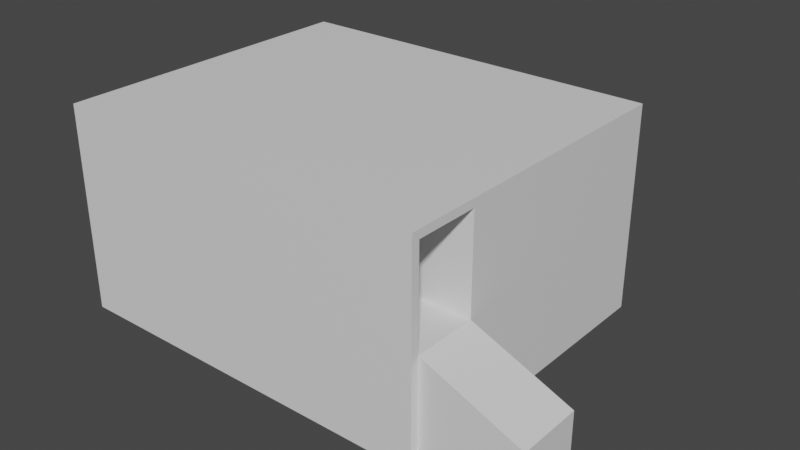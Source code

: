 # Source: square-test.blend  (saved by Blender 3.6.11; exported with 4.5.12 LTS)
import bpy
from mathutils import Matrix  # noqa: F401  (used for matrix-valued properties, if any)

bpy.ops.wm.read_factory_settings(use_empty=True)
scene = bpy.context.scene
scene.name = 'Scene'

# ---- collections
col_collection = bpy.data.collections.new('Collection'); scene.collection.children.link(col_collection)

# ---- materials (node trees are filled in below, after node groups)
mat_material = bpy.data.materials.new('Material')
mat_material.alpha_threshold = 0.0
mat_material.use_transparent_shadow = False
mat_material.roughness = 0.5
mat_material.line_color = (0.0, 0.0, 0.0, 1.0)

# ---- material node trees
mat_material.use_nodes = True; mat_material.node_tree.nodes.clear()
_N = mat_material.node_tree.nodes; _L = mat_material.node_tree.links
n0 = _N.new('ShaderNodeOutputMaterial'); n0.name = 'Material Output'; n0.location = (300, 300)
n1 = _N.new('ShaderNodeBsdfPrincipled'); n1.name = 'Principled BSDF'; n1.location = (10, 300)
n1.distribution = 'GGX'
n1.subsurface_method = 'RANDOM_WALK_SKIN'
n1.inputs[3].default_value = 1.45
n1.inputs[27].default_value = (0.0, 0.0, 0.0, 1.0)
n1.inputs[28].default_value = 1.0
_L.new(n1.outputs[0], n0.inputs[0])
n0.is_active_output = True

# ---- world
world_world = bpy.data.worlds.new('World'); scene.world = world_world
world_world.use_nodes = True; world_world.node_tree.nodes.clear()
_N = world_world.node_tree.nodes; _L = world_world.node_tree.links
n0 = _N.new('ShaderNodeOutputWorld'); n0.name = 'World Output'; n0.location = (300, 300)
n1 = _N.new('ShaderNodeBackground'); n1.name = 'Background'; n1.location = (10, 300)
n1.inputs[0].default_value = (0.05088, 0.05088, 0.05088, 1.0)
_L.new(n1.outputs[0], n0.inputs[0])
n0.is_active_output = True
world_world.color = (0.05088, 0.05088, 0.05088)
world_world.use_sun_shadow = False
world_world.sun_shadow_jitter_overblur = 0.0

# ---- meshes
me_cube = bpy.data.meshes.new('Cube')
me_cube.from_pydata([(11.0, -11.0, -4.0), (-1.0, -1.0, -4.0), (11.0, -1.0, 2.5), (11.0, -1.0, -4.0), (10.75, -1.25, -0.75), (-0.75, -1.25, -0.75), (11.0, -10.75, -0.75), (11.0, -10.75, -4.0), (11.0, -8.75, -4.0), (11.0, -8.75, -0.75), (10.75, -8.5, -0.75), (-1.0, -11.0, -4.0), (-0.75, -10.75, -0.75), (1.25, -11.0, -4.0), (1.25, -1.0, -0.75), (1.25, -1.0, -4.0), (1.25, -11.0, -0.75), (1.25, -1.25, -0.75), (1.25, -1.25, -4.0), (1.25, -10.75, -0.75), (1.25, -10.75, -4.0), (1.25, -8.75, -4.0), (1.25, -8.75, -0.75), (1.25, -8.5, -0.75), (1.25, -8.5, -4.0), (1.25, -11.0, -4.0), (1.25, -1.0, -0.75), (1.25, -1.25, -0.75), (1.25, -10.75, -0.75), (1.25, -8.75, -0.75), (1.25, -8.5, -0.75), (1.25, -1.0, -4.0), (1.25, -11.0, -0.75), (1.25, -1.25, -4.0), (1.25, -10.75, -4.0), (1.25, -8.75, -4.0), (1.25, -8.5, -4.0), (-1.0, -11.0, 2.5), (-1.0, -1.0, 2.5), (11.0, -11.0, 2.5), (11.0, -10.75, 2.5), (10.75, -1.25, 2.25), (-0.75, -1.25, 2.25), (1.25, -1.25, 2.25), (11.0, -8.75, 2.25), (10.75, -8.5, 2.5), (10.75, -8.75, 2.25), (1.25, -8.75, 2.25), (1.25, -1.25, 2.25), (1.25, -10.75, 2.5), (1.25, -1.0, 2.5), (1.25, -11.0, 2.5), (10.75, -1.25, 2.5), (-0.75, -3.875, 2.5), (1.25, -10.75, 2.5), (10.75, -8.75, 2.5), (-0.75, -10.75, 2.5), (1.25, -8.75, 2.5), (1.25, -8.5, 2.5), (1.25, -11.0, 2.5), (1.25, -8.5, 2.5), (1.25, -8.5, 2.25), (10.75, -8.5, 2.25), (10.75, -8.5, 2.5), (1.25, -1.0, 2.5), (-0.75, -8.5, 2.25), (1.25, -8.75, 2.5), (1.25, -8.75, 2.25), (-0.75, -8.75, 2.25), (-0.75, -8.75, 2.5), (10.75, -8.75, 2.5), (10.75, -8.75, 2.25), (1.25, -8.75, 2.25), (1.25, -8.75, 2.5), (1.25, -8.75, 2.5), (1.25, -8.75, 2.25), (-0.75, -8.75, 2.25), (-0.75, -8.75, 2.5), (10.75, -10.75, 2.5), (10.75, -10.75, 2.25), (11.0, -10.75, 2.25), (11.0, -10.75, 2.5), (10.75, -10.75, 2.5), (10.75, -10.75, 2.25), (1.25, -10.75, 2.25), (1.25, -10.75, 2.5), (1.25, -10.75, 2.5), (1.25, -10.75, 2.25), (-0.75, -10.75, 2.25), (-0.75, -10.75, 2.5), (14.0, -8.75, -2.0), (14.0, -10.75, -2.0), (14.0, -10.75, -4.0), (14.0, -8.75, -4.0)], [], [(6, 0, 7), (26, 3, 31), (16, 11, 13), (3, 33, 31), (37, 1, 11), (12, 19, 22), (8, 35, 36), (12, 22, 23), (27, 23, 30), (30, 22, 29), (29, 19, 28), (26, 17, 27), (28, 16, 32), (25, 16, 13), (18, 36, 24), (24, 35, 21), (21, 34, 20), (15, 33, 18), (20, 25, 13), (15, 26, 31), (2, 81, 44), (47, 71, 72), (48, 65, 42), (2, 44, 9), (37, 38, 1), (50, 52, 2), (45, 52, 41), (55, 73, 70), (57, 72, 73), (46, 70, 71), (66, 77, 74), (67, 74, 75), (69, 76, 77), (68, 75, 76), (81, 80, 44), (50, 26, 27, 43), (43, 27, 4, 41), (34, 35, 8, 7), (90, 9, 6, 91), (54, 28, 32, 59), (37, 11, 16, 51), (39, 0, 6, 40), (23, 17, 5, 12), (47, 29, 9, 46), (36, 33, 3, 8), (8, 3, 2, 9), (11, 1, 18, 24), (6, 9, 29, 28), (27, 17, 23), (30, 23, 22), (24, 21, 11), (21, 20, 11), (29, 22, 19), (15, 18, 1), (26, 14, 17), (28, 19, 16), (25, 32, 16), (20, 13, 11), (1, 14, 15), (0, 32, 25), (9, 44, 46), (51, 16, 19, 49), (10, 4, 27, 30), (86, 74, 77, 89), (18, 33, 36), (24, 36, 35), (21, 35, 34), (15, 31, 33), (20, 34, 25), (15, 14, 26), (47, 46, 71), (58, 30, 29, 47), (64, 14, 1, 38), (40, 6, 28, 54), (41, 4, 10, 45), (2, 3, 26, 50), (42, 5, 17, 48), (59, 32, 0, 39), (45, 10, 30, 58), (5, 42, 12), (48, 17, 14, 64), (49, 19, 12, 56), (51, 49, 56, 37), (81, 2, 52, 45), (38, 53, 64), (45, 55, 81), (56, 53, 38, 37), (39, 40, 54, 59), (55, 45, 58, 57), (56, 12, 42, 53), (47, 57, 58), (60, 61, 62, 63), (25, 34, 7, 0), (68, 65, 48, 67), (60, 50, 43, 61), (42, 65, 53), (63, 52, 50, 60), (61, 43, 41, 62), (62, 41, 52, 63), (69, 53, 65, 68), (55, 57, 73), (67, 48, 64, 66), (66, 64, 53, 69), (82, 70, 73, 85), (88, 76, 75, 87), (78, 79, 80, 81), (57, 47, 72), (46, 55, 70), (66, 69, 77), (67, 66, 74), (69, 68, 76), (68, 67, 75), (85, 84, 83, 82), (89, 88, 87, 86), (78, 55, 46, 79), (79, 46, 44, 80), (85, 73, 72, 84), (55, 78, 81), (83, 71, 70, 82), (89, 77, 76, 88), (87, 75, 74, 86), (84, 72, 71, 83), (92, 93, 90, 91), (92, 7, 8, 93), (90, 93, 8, 9), (91, 6, 7, 92)])
_uv = me_cube.uv_layers.new(name='UVMap')
_uv.uv.foreach_set('vector', [0.9534, 0.08667, 0.96, 0.1733, 0.9534, 0.1733, 0.6934, 0.26, 0.78, -8.664e-09, 0.78, 0.26, 0.94, 0.6667, 1.0, 0.7534, 0.94, 0.7534, 0.32, 0.26, 0.3133, -9.806e-10, 0.32, -1.272e-09, 0.3733, 0.32, 0.5467, -4.822e-09, 0.5467, 0.32, 0.32, 0.3405, 0.3733, 0.3405, 0.3733, 0.3938, 0.06, 0.26, 0.06, 1.009e-08, 0.06667, 9.802e-09, 0.32, 0.3405, 0.3733, 0.3938, 0.3733, 0.4005, 0.2333, 0.34, 0.2333, 0.34, 0.2333, 0.34, 0.2333, 0.34, 0.2333, 0.34, 0.2333, 0.34, 0.2333, 0.34, 0.2333, 0.34, 0.2333, 0.34, 0.2333, 0.34, 0.2333, 0.34, 0.2333, 0.34, 0.2333, 0.34, 0.2333, 0.34, 0.2333, 0.34, 0.2333, 0.34, 0.2333, 0.34, 0.2333, 0.34, 0.2333, 0.34, 0.2333, 0.34, 0.2333, 0.34, 0.2333, 0.34, 0.2333, 0.34, 0.2333, 0.34, 0.2333, 0.34, 0.2333, 0.34, 0.2333, 0.34, 0.2333, 0.34, 0.2333, 0.34, 0.2333, 0.34, 0.2333, 0.34, 0.2333, 0.34, 0.2333, 0.34, 0.2333, 0.34, 0.2333, 0.34, 0.2333, 0.34, 0.06, 0.6534, 0.06, 0.34, 0.06666, 0.3933, 0.2333, 0.34, 0.2333, 0.34, 0.2333, 0.34, 0.32, 0.9005, 0.3733, 0.6538, 0.3733, 0.9005, 0.06, 0.6534, 0.06666, 0.3933, 0.1467, 0.3933, 0.3733, 0.32, 0.3733, 2.755e-09, 0.5467, -4.822e-09, 0.6333, 0.32, 0.38, 0.3267, 0.3733, 0.32, 0.9, 0.5667, 0.9, 0.32, 0.9067, 0.32, 0.2333, 0.34, 0.2333, 0.34, 0.2333, 0.34, 0.2333, 0.34, 0.2333, 0.34, 0.2333, 0.34, 0.2333, 0.34, 0.2333, 0.34, 0.2333, 0.34, 0.2333, 0.34, 0.2333, 0.34, 0.2333, 0.34, 0.2333, 0.34, 0.2333, 0.34, 0.2333, 0.34, 0.2333, 0.34, 0.2333, 0.34, 0.2333, 0.34, 0.2333, 0.34, 0.2333, 0.34, 0.2333, 0.34, 0.06, 0.34, 0.06666, 0.34, 0.06666, 0.3933, 0.1467, 0.6534, 0.2333, 0.6534, 0.2333, 0.66, 0.1533, 0.66, 0.8734, 3.151e-09, 0.9534, -3.456e-10, 0.9534, 0.2533, 0.8734, 0.2533, 0.006667, 1.242e-08, 0.06, 1.009e-08, 0.06, 0.26, 0.006667, 0.26, 0.32, 0.3405, 0.32, 0.26, 0.3733, 0.26, 0.3733, 0.3405, 0.8867, 0.8333, 0.8867, 0.92, 0.88, 0.92, 0.88, 0.8333, 1.0, 0.58, 1.0, 0.7534, 0.94, 0.6667, 0.94, 0.58, 0.96, 0.0, 0.96, 0.1733, 0.9534, 0.08667, 0.9534, 0.0, 0.3733, 0.4005, 0.3733, 0.6471, 0.32, 0.6471, 0.32, 0.3405, 0.2333, 0.6467, 0.3133, 0.6467, 0.3133, 0.9067, 0.2333, 0.9, 0.06667, 9.802e-09, 0.3133, -9.806e-10, 0.32, 0.26, 0.06, 0.26, 0.2333, 0.3933, 0.2333, 0.6534, 0.06, 0.6534, 0.1467, 0.3933, 0.6067, 0.0, 0.6067, 0.32, 0.5467, 0.3133, 0.5467, 0.06667, 0.3733, 0.26, 0.32, 0.26, 0.32, 0.0, 0.3733, 0.0, 0.2333, 0.34, 0.2333, 0.34, 0.2333, 0.34, 0.2333, 0.34, 0.2333, 0.34, 0.2333, 0.34, 0.5467, 0.06667, 0.5467, 0.06, 0.6067, 0.0, 0.5467, 0.06, 0.5467, 0.006667, 0.6067, 0.0, 0.2333, 0.34, 0.2333, 0.34, 0.2333, 0.34, 0.5467, 0.32, 0.5467, 0.3133, 0.6067, 0.32, 0.2333, 0.34, 0.2333, 0.34, 0.2333, 0.34, 0.2333, 0.34, 0.2333, 0.34, 0.2333, 0.34, 0.2333, 0.34, 0.2333, 0.34, 0.2333, 0.34, 0.5467, 0.006667, 0.5467, 0.0, 0.6067, 0.0, 0.94, 0.9267, 1.0, 0.84, 1.0, 0.9267, 0.8067, 0.58, 0.72, 0.32, 0.8067, 0.32, 0.3133, 0.9067, 0.2333, 0.9067, 0.2333, 0.9, 0.8933, 0.8333, 0.8933, 0.92, 0.8867, 0.92, 0.8867, 0.8333, 0.62, 0.8867, 0.3733, 0.8867, 0.3733, 0.6334, 0.62, 0.6334, 0.7733, 0.26, 0.7733, 0.3133, 0.72, 0.3133, 0.72, 0.26, 0.2333, 0.34, 0.2333, 0.34, 0.2333, 0.34, 0.2333, 0.34, 0.2333, 0.34, 0.2333, 0.34, 0.2333, 0.34, 0.2333, 0.34, 0.2333, 0.34, 0.2333, 0.34, 0.2333, 0.34, 0.2333, 0.34, 0.2333, 0.34, 0.2333, 0.34, 0.2333, 0.34, 0.2333, 0.34, 0.2333, 0.34, 0.2333, 0.34, 0.2333, 0.34, 0.2333, 0.34, 0.2333, 0.34, 0.9, 0.8333, 0.9, 0.92, 0.8933, 0.92, 0.8933, 0.84, 1.0, 0.7534, 1.0, 0.84, 0.94, 0.9267, 0.94, 0.7534, 0.8067, 0.32, 0.8933, 0.32, 0.8933, 0.58, 0.8067, 0.58, 0.9067, 0.32, 0.9867, 0.32, 0.9867, 0.5667, 0.9, 0.5667, 0.6067, -1.087e-09, 0.78, -8.664e-09, 0.6934, 0.26, 0.6067, 0.26, 0.4267, 0.8867, 0.4267, 0.9667, 0.3733, 0.9667, 0.3733, 0.8867, 0.6333, 0.32, 0.72, 0.32, 0.8067, 0.58, 0.6333, 0.58, 0.06, 0.6534, 0.1467, 0.6534, 0.1467, 0.9067, 0.06, 0.9067, 0.32, 0.6467, 0.24, 0.6467, 0.32, 0.3405, 0.7867, 0.2533, 0.8667, 0.2533, 0.8667, 0.26, 0.78, 0.26, 0.8467, 0.8334, 0.8467, 0.92, 0.7933, 0.92, 0.7933, 0.8334, 0.06, 0.34, 0.06, 0.3467, 0.006666, 0.3467, 2.146e-09, 0.34, 0.3733, 0.6334, 0.3733, 0.32, 0.38, 0.3267, 0.38, 0.5733, 1.613e-08, 0.66, 0.006666, 0.53, 0.06, 0.66, 0.38, 0.5733, 0.38, 0.58, 0.3733, 0.6334, 0.006666, 0.3467, 0.006666, 0.53, 1.613e-08, 0.66, 2.146e-09, 0.34, 0.8734, 0.26, 0.8667, 0.26, 0.8667, 0.0, 0.8734, 0.0, 0.38, 0.58, 0.38, 0.5733, 0.6333, 0.5733, 0.6333, 0.58, 0.2333, 0.34, 0.32, 0.3405, 0.24, 0.6467, 0.2333, 0.6467, 0.8933, 0.84, 0.8933, 0.8333, 0.9, 0.8333, 0.62, 0.6334, 0.6267, 0.6334, 0.6267, 0.8867, 0.62, 0.8867, 5.558e-16, 1.272e-08, 0.006667, 1.242e-08, 0.006667, 0.26, 1.137e-08, 0.26, 0.3733, 0.6471, 0.3733, 0.6538, 0.32, 0.9005, 0.32, 0.6471, 0.1467, 0.9067, 0.1467, 0.6534, 0.1533, 0.66, 0.1533, 0.9067, 0.9, 0.32, 0.9, 0.5667, 0.8933, 0.4433, 0.38, 0.5733, 0.38, 0.3267, 0.6333, 0.32, 0.6333, 0.5733, 0.6333, 0.58, 0.88, 0.58, 0.88, 0.8334, 0.6333, 0.8334, 0.94, 0.58, 0.94, 0.8267, 0.9333, 0.8267, 0.9333, 0.58, 0.8933, 0.5733, 0.8933, 0.4433, 0.9, 0.5667, 0.9, 0.5733, 0.2333, 0.34, 0.2333, 0.34, 0.2333, 0.34, 0.7867, -8.955e-09, 0.7867, 0.2533, 0.78, 0.26, 0.78, -8.664e-09, 0.06, 0.4, 0.06, 0.66, 0.006666, 0.53, 0.006666, 0.4, 0.9333, 0.8333, 0.88, 0.8333, 0.88, 0.58, 0.9333, 0.58, 0.6133, 0.26, 0.6667, 0.26, 0.6667, 0.3133, 0.6133, 0.3133, 0.6067, 0.3133, 0.6133, 0.3133, 0.6133, 0.32, 0.6067, 0.32, 0.2333, 0.34, 0.2333, 0.34, 0.2333, 0.34, 0.2333, 0.34, 0.2333, 0.34, 0.2333, 0.34, 0.2333, 0.34, 0.2333, 0.34, 0.2333, 0.34, 0.2333, 0.34, 0.2333, 0.34, 0.2333, 0.34, 0.2333, 0.34, 0.2333, 0.34, 0.2333, 0.34, 0.2333, 0.34, 0.2333, 0.34, 0.2333, 0.34, 0.3133, 0.6467, 0.32, 0.6467, 0.32, 0.9, 0.3133, 0.9, 0.7733, 0.26, 0.78, 0.26, 0.78, 0.3133, 0.7733, 0.3133, 0.6067, 0.3133, 0.6067, 0.26, 0.6133, 0.26, 0.6133, 0.3133, 0.7867, 0.26, 0.7867, 0.3133, 0.78, 0.3133, 0.78, 0.26, 0.7867, 0.3133, 0.7867, 0.26, 0.7933, 0.26, 0.7933, 0.3133, 0.38, 0.58, 0.38, 0.6334, 0.3733, 0.6334, 0.8, 0.26, 0.8, 0.3133, 0.7933, 0.3133, 0.7933, 0.26, 0.8, 0.3133, 0.8, 0.26, 0.8067, 0.26, 0.8067, 0.3133, 0.8133, 0.26, 0.8133, 0.3133, 0.8067, 0.3133, 0.8067, 0.26, 3.418e-09, 0.66, 0.05333, 0.66, 0.05333, 0.9134, 1.449e-08, 0.9134, 0.72, 0.3133, 0.6667, 0.3133, 0.6667, 0.26, 0.72, 0.26, 0.006667, 0.34, 0.006667, 0.26, 0.06, 0.26, 0.06, 0.34, 0.7133, 0.8667, 0.7133, 0.92, 0.6333, 0.92, 0.6333, 0.8334, 0.7133, 0.8667, 0.7933, 0.8334, 0.7933, 0.92, 0.7133, 0.92])
me_cube.materials.append(mat_material)
me_cube.use_mirror_vertex_groups = False
me_cube.update()

# ---- objects
ob_cube = bpy.data.objects.new('Cube', me_cube)

# ---- transforms, parenting, visibility, modifiers, constraints
ob_cube.location = (0.0, 0.0, 0.0)
ob_cube.lock_rotations_4d = False
ob_cube.empty_display_type = 'ARROWS'
ob_cube.lineart.crease_threshold = 0.0

# ---- collection membership
col_collection.objects.link(ob_cube)

# ---- scene / render settings (as saved in the file)
scene.frame_start = 1; scene.frame_end = 250; scene.frame_set(1)
scene.render.engine = 'BLENDER_EEVEE_NEXT'
scene.cycles.sampling_pattern = 'TABULATED_SOBOL'
scene.view_settings.view_transform = 'Filmic'
bpy.context.view_layer.update()

# ---- added for rendering (the .blend has no active camera and no usable light): camera, sun
cam_auto = bpy.data.cameras.new('AutoCamera')
cam_auto.lens = 50.0
cam_auto.sensor_width = 36.0
cam_auto.clip_end = 1000.0
ob_auto_camera = bpy.data.objects.new('AutoCamera', cam_auto)
scene.collection.objects.link(ob_auto_camera)
ob_auto_camera.location = (24.2308, -27.2769, 13.4346)
ob_auto_camera.rotation_euler = (1.09748, -7.21219e-08, 0.694738)
scene.camera = ob_auto_camera
light_auto_sun = bpy.data.lights.new('AutoSun', 'SUN')
light_auto_sun.energy = 3.0
light_auto_sun.angle = 0.0523599
ob_auto_sun = bpy.data.objects.new('AutoSun', light_auto_sun)
scene.collection.objects.link(ob_auto_sun)
ob_auto_sun.rotation_euler = (0.872665, 0.174533, 0.523599)
bpy.context.view_layer.update()
